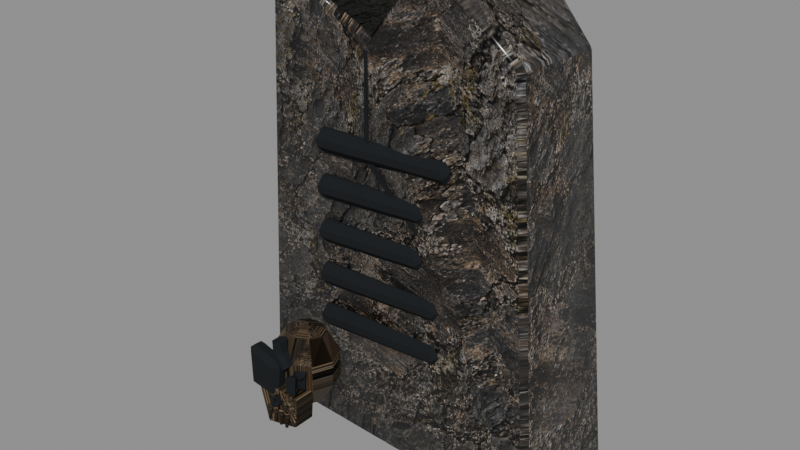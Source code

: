 # Source: MenuGravestoneB.blend  (saved by Blender 5.2.45; exported with 4.5.12 LTS)
import bpy
from mathutils import Matrix  # noqa: F401  (used for matrix-valued properties, if any)

bpy.ops.wm.read_factory_settings(use_empty=True)
scene = bpy.context.scene
scene.name = 'Scene'

# ---- images (referenced by path relative to the original .blend; pixels are not part of the script)
import os
ASSET_DIR = os.environ.get("B2B_ASSET_DIR", "")  # directory of the original .blend (textures are referenced by path, not embedded)
HERE = os.path.dirname(os.path.abspath(__file__))  # packed textures are extracted next to this script under _unpacked/

def load_image(name, relpath, width, height, colorspace="sRGB"):
    """Load a texture the original file referenced (path relative to the .blend, or extracted next to this script)."""
    p = next((c for c in (os.path.join(HERE, relpath), os.path.join(ASSET_DIR, relpath)) if relpath and os.path.exists(c)), "")
    if p:
        img = bpy.data.images.load(p, check_existing=True)
        img.name = name
    else:  # same state as the original file: an image datablock whose file is absent (Cycles renders it pink)
        img = bpy.data.images.new(name, width, height)
        img.source = "FILE"
        img.filepath = "//" + (relpath or name)
    img.colorspace_settings.name = colorspace
    return img
img_menufortressstone_png = load_image('MenuFortressStone.png', '_unpacked/MenuFortressStone.58a9e0ec.png', 1254, 1254, 'sRGB')
img_menufortressstonenormal_png = load_image('MenuFortressStoneNormal.png', '_unpacked/MenuFortressStoneNormal.43822929.png', 1254, 1254, 'Non-Color')

# ---- materials (node trees are filled in below, after node groups)
mat_menucarvedstone = bpy.data.materials.new('MenuCarvedStone')
mat_menucarvedstone.diffuse_color = (0.22, 0.24, 0.26, 1.0)
mat_menumoss = bpy.data.materials.new('MenuMoss')
mat_menumoss.diffuse_color = (0.035, 0.055, 0.022, 1.0)
mat_menublack = bpy.data.materials.new('MenuBlack')
mat_menublack.diffuse_color = (0.012, 0.014, 0.016, 1.0)
mat_menubone = bpy.data.materials.new('MenuBone')
mat_menubone.diffuse_color = (0.12, 0.105, 0.075, 1.0)

# ---- material node trees
mat_menucarvedstone.use_nodes = True; mat_menucarvedstone.node_tree.nodes.clear()
_N = mat_menucarvedstone.node_tree.nodes; _L = mat_menucarvedstone.node_tree.links
n0 = _N.new('ShaderNodeOutputMaterial'); n0.name = 'Material Output'; n0.location = (0, 0)
n1 = _N.new('ShaderNodeRGB'); n1.name = 'Color'; n1.location = (0, 0)
n1.outputs[0].default_value = (0.8, 0.82, 0.84, 1.0)
n2 = _N.new('ShaderNodeTexImage'); n2.name = 'Image Texture'; n2.location = (0, 0)
n2.image = img_menufortressstone_png
n3 = _N.new('ShaderNodeMixRGB'); n3.name = 'Mix (Legacy)'; n3.location = (0, 0)
n3.blend_type = 'MULTIPLY'
n3.inputs[0].default_value = 1.0
n4 = _N.new('ShaderNodeBsdfPrincipled'); n4.name = 'Principled BSDF'; n4.location = (0, 0)
n4.inputs[2].default_value = 0.4472
n4.inputs[10].default_value = 0.005
n4.inputs[13].default_value = 0.18
n4.inputs[19].default_value = 0.35
n4.inputs[20].default_value = 0.15
n5 = _N.new('ShaderNodeTexImage'); n5.name = 'Image Texture.001'; n5.location = (0, 0)
n5.image = img_menufortressstonenormal_png
n6 = _N.new('ShaderNodeNormalMap'); n6.name = 'Normal Map'; n6.location = (0, 0)
n6.width = 160
n6.inputs[0].default_value = 0.8
_L.new(n2.outputs[0], n3.inputs[1])
_L.new(n1.outputs[0], n3.inputs[2])
_L.new(n3.outputs[0], n4.inputs[0])
_L.new(n5.outputs[0], n6.inputs[1])
_L.new(n6.outputs[0], n4.inputs[5])
_L.new(n4.outputs[0], n0.inputs[0])
n0.is_active_output = True
mat_menumoss.use_nodes = True; mat_menumoss.node_tree.nodes.clear()
_N = mat_menumoss.node_tree.nodes; _L = mat_menumoss.node_tree.links
n0 = _N.new('ShaderNodeOutputMaterial'); n0.name = 'Material Output'; n0.location = (0, 0)
n1 = _N.new('ShaderNodeRGB'); n1.name = 'Color'; n1.location = (0, 0)
n1.outputs[0].default_value = (0.045, 0.055, 0.028, 1.0)
n2 = _N.new('ShaderNodeTexImage'); n2.name = 'Image Texture'; n2.location = (0, 0)
n2.image = img_menufortressstone_png
n3 = _N.new('ShaderNodeMixRGB'); n3.name = 'Mix (Legacy)'; n3.location = (0, 0)
n3.blend_type = 'MULTIPLY'
n3.inputs[0].default_value = 1.0
n4 = _N.new('ShaderNodeBsdfPrincipled'); n4.name = 'Principled BSDF'; n4.location = (0, 0)
n4.inputs[2].default_value = 0.5345
n4.inputs[10].default_value = 0.005
n4.inputs[13].default_value = 0.18
n5 = _N.new('ShaderNodeTexImage'); n5.name = 'Image Texture.001'; n5.location = (0, 0)
n5.image = img_menufortressstonenormal_png
n6 = _N.new('ShaderNodeNormalMap'); n6.name = 'Normal Map'; n6.location = (0, 0)
n6.width = 160
n6.inputs[0].default_value = 0.8
_L.new(n2.outputs[0], n3.inputs[1])
_L.new(n1.outputs[0], n3.inputs[2])
_L.new(n3.outputs[0], n4.inputs[0])
_L.new(n5.outputs[0], n6.inputs[1])
_L.new(n6.outputs[0], n4.inputs[5])
_L.new(n4.outputs[0], n0.inputs[0])
n0.is_active_output = True
mat_menublack.use_nodes = True; mat_menublack.node_tree.nodes.clear()
_N = mat_menublack.node_tree.nodes; _L = mat_menublack.node_tree.links
n0 = _N.new('ShaderNodeOutputMaterial'); n0.name = 'Material Output'; n0.location = (0, 0)
n1 = _N.new('ShaderNodeRGB'); n1.name = 'Color'; n1.location = (0, 0)
n1.outputs[0].default_value = (0.012, 0.014, 0.016, 1.0)
n2 = _N.new('ShaderNodeBsdfPrincipled'); n2.name = 'Principled BSDF'; n2.location = (0, 0)
n2.inputs[2].default_value = 1.0
n2.inputs[10].default_value = 0.005
n2.inputs[13].default_value = 0.18
_L.new(n1.outputs[0], n2.inputs[0])
_L.new(n2.outputs[0], n0.inputs[0])
n0.is_active_output = True
mat_menubone.use_nodes = True; mat_menubone.node_tree.nodes.clear()
_N = mat_menubone.node_tree.nodes; _L = mat_menubone.node_tree.links
n0 = _N.new('ShaderNodeOutputMaterial'); n0.name = 'Material Output'; n0.location = (0, 0)
n1 = _N.new('ShaderNodeRGB'); n1.name = 'Color'; n1.location = (0, 0)
n1.outputs[0].default_value = (0.62, 0.52, 0.37, 1.0)
n2 = _N.new('ShaderNodeTexImage'); n2.name = 'Image Texture'; n2.location = (0, 0)
n2.image = img_menufortressstone_png
n3 = _N.new('ShaderNodeMixRGB'); n3.name = 'Mix (Legacy)'; n3.location = (0, 0)
n3.blend_type = 'MULTIPLY'
n3.inputs[0].default_value = 1.0
n4 = _N.new('ShaderNodeBsdfPrincipled'); n4.name = 'Principled BSDF'; n4.location = (0, 0)
n4.inputs[2].default_value = 0.5345
n4.inputs[10].default_value = 0.005
n4.inputs[13].default_value = 0.18
n5 = _N.new('ShaderNodeTexImage'); n5.name = 'Image Texture.001'; n5.location = (0, 0)
n5.image = img_menufortressstonenormal_png
n6 = _N.new('ShaderNodeNormalMap'); n6.name = 'Normal Map'; n6.location = (0, 0)
n6.width = 160
n6.inputs[0].default_value = 0.8
_L.new(n2.outputs[0], n3.inputs[1])
_L.new(n1.outputs[0], n3.inputs[2])
_L.new(n3.outputs[0], n4.inputs[0])
_L.new(n5.outputs[0], n6.inputs[1])
_L.new(n6.outputs[0], n4.inputs[5])
_L.new(n4.outputs[0], n0.inputs[0])
n0.is_active_output = True

# ---- meshes
me_menugravestoneb = bpy.data.meshes.new('MenuGravestoneB')
me_menugravestoneb.from_pydata([(-0.6202, -0.1869, -0.1532), (0.6019, -0.2215, -0.1804), (0.4508, -0.1745, 1.428), (0.1318, -0.1851, 1.694), (-0.08774, -0.2069, 1.409), (-0.5396, -0.1784, 1.587), (-0.6239, 0.2332, -0.142), (0.6008, 0.2284, -0.1754), (0.4376, 0.2115, 1.395), (0.1387, 0.2631, 1.704), (-0.1039, 0.2565, 1.382), (-0.5291, 0.2248, 1.533), (-0.3109, -0.22, 0.318), (-0.31, -0.238, 0.3), (-0.3091, -0.22, 0.282), (-0.31, -0.202, 0.3), (0.1822, -0.22, 0.337), (0.1828, -0.232, 0.325), (0.1835, -0.22, 0.313), (0.1828, -0.208, 0.325), (-0.3109, -0.22, 0.498), (-0.31, -0.238, 0.48), (-0.3091, -0.22, 0.462), (-0.31, -0.202, 0.48), (0.1761, -0.22, 0.517), (0.1767, -0.232, 0.505), (0.1773, -0.22, 0.493), (0.1767, -0.208, 0.505), (-0.3111, -0.22, 0.678), (-0.31, -0.238, 0.66), (-0.3089, -0.22, 0.642), (-0.31, -0.202, 0.66), (0.1051, -0.22, 0.697), (0.1058, -0.232, 0.685), (0.1065, -0.22, 0.673), (0.1058, -0.208, 0.685), (-0.3111, -0.22, 0.858), (-0.31, -0.238, 0.84), (-0.3089, -0.22, 0.822), (-0.31, -0.202, 0.84), (0.1127, -0.22, 0.877), (0.1134, -0.232, 0.865), (0.1141, -0.22, 0.853), (0.1134, -0.208, 0.865), (-0.3109, -0.22, 1.038), (-0.31, -0.238, 1.02), (-0.3091, -0.22, 1.002), (-0.31, -0.202, 1.02), (0.2146, -0.22, 1.057), (0.2152, -0.232, 1.045), (0.2157, -0.22, 1.033), (0.2152, -0.208, 1.045), (-0.11, -0.225, 1.42), (-0.08, -0.225, 1.02), (0.14, -0.225, 0.8), (0.11, -0.225, 0.76), (-0.14, -0.225, 1.0), (-0.11, -0.21, 1.42), (-0.08, -0.21, 1.02), (0.14, -0.21, 0.8), (0.11, -0.21, 0.76), (-0.14, -0.21, 1.0), (-0.23, -0.45, 0.0635), (-0.1492, -0.45, 0.09606), (-0.1681, -0.4043, 0.09606), (-0.216, -0.38, 0.09606), (-0.2704, -0.3884, 0.09606), (-0.3059, -0.4257, 0.09606), (-0.3059, -0.4743, 0.09606), (-0.2704, -0.5116, 0.09606), (-0.216, -0.52, 0.09606), (-0.1681, -0.4957, 0.09606), (-0.09923, -0.45, 0.1813), (-0.1298, -0.376, 0.1813), (-0.2073, -0.3367, 0.1813), (-0.2954, -0.3503, 0.1813), (-0.3529, -0.4106, 0.1813), (-0.3529, -0.4894, 0.1813), (-0.2954, -0.5497, 0.1813), (-0.2073, -0.5633, 0.1813), (-0.1298, -0.524, 0.1813), (-0.09923, -0.45, 0.2867), (-0.1298, -0.376, 0.2867), (-0.2073, -0.3367, 0.2867), (-0.2954, -0.3503, 0.2867), (-0.3529, -0.4106, 0.2867), (-0.3529, -0.4894, 0.2867), (-0.2954, -0.5497, 0.2867), (-0.2073, -0.5633, 0.2867), (-0.1298, -0.524, 0.2867), (-0.1492, -0.45, 0.3719), (-0.1681, -0.4043, 0.3719), (-0.216, -0.38, 0.3719), (-0.2704, -0.3884, 0.3719), (-0.3059, -0.4257, 0.3719), (-0.3059, -0.4743, 0.3719), (-0.2704, -0.5116, 0.3719), (-0.216, -0.52, 0.3719), (-0.1681, -0.4957, 0.3719), (-0.23, -0.45, 0.4045), (-0.329, -0.604, 0.19), (-0.1365, -0.604, 0.1845), (-0.1475, -0.604, 0.058), (-0.285, -0.604, 0.025), (-0.329, -0.516, 0.19), (-0.1365, -0.516, 0.1845), (-0.1475, -0.516, 0.058), (-0.285, -0.516, 0.025), (-0.2548, -0.5853, 0.2725), (-0.34, -0.5853, 0.3), (-0.3345, -0.5853, 0.19), (-0.2657, -0.5853, 0.179), (-0.2548, -0.5765, 0.2725), (-0.34, -0.5765, 0.3), (-0.3345, -0.5765, 0.19), (-0.2657, -0.5765, 0.179), (-0.2052, -0.5853, 0.2725), (-0.12, -0.5853, 0.3), (-0.1255, -0.5853, 0.19), (-0.1943, -0.5853, 0.179), (-0.2052, -0.5765, 0.2725), (-0.12, -0.5765, 0.3), (-0.1255, -0.5765, 0.19), (-0.1943, -0.5765, 0.179), (-0.252, -0.6122, 0.179), (-0.1998, -0.6122, 0.1735), (-0.23, -0.6122, 0.113), (-0.252, -0.604, 0.179), (-0.1998, -0.604, 0.1735), (-0.23, -0.604, 0.113), (-0.2609, -0.604, 0.106), (-0.2694, -0.6153, 0.1074), (-0.2828, -0.611, 0.1052), (-0.2825, -0.597, 0.1024), (-0.269, -0.5927, 0.1029), (-0.2608, -0.615, 0.05041), (-0.2655, -0.6212, 0.05117), (-0.2728, -0.6188, 0.04997), (-0.2726, -0.6112, 0.04847), (-0.2652, -0.6088, 0.04873), (-0.2323, -0.604, 0.106), (-0.2408, -0.6153, 0.1074), (-0.2542, -0.611, 0.1052), (-0.2539, -0.597, 0.1024), (-0.2404, -0.5927, 0.1029), (-0.2322, -0.615, 0.05041), (-0.2369, -0.6212, 0.05117), (-0.2442, -0.6188, 0.04997), (-0.244, -0.6112, 0.04847), (-0.2366, -0.6088, 0.04873), (-0.2037, -0.604, 0.106), (-0.2122, -0.6153, 0.1074), (-0.2256, -0.611, 0.1052), (-0.2253, -0.597, 0.1024), (-0.2118, -0.5927, 0.1029), (-0.2036, -0.615, 0.05041), (-0.2083, -0.6212, 0.05117), (-0.2156, -0.6188, 0.04997), (-0.2154, -0.6112, 0.04847), (-0.208, -0.6088, 0.04873), (-0.1751, -0.604, 0.106), (-0.1836, -0.6153, 0.1074), (-0.197, -0.611, 0.1052), (-0.1967, -0.597, 0.1024), (-0.1832, -0.5927, 0.1029), (-0.175, -0.615, 0.05041), (-0.1797, -0.6212, 0.05117), (-0.187, -0.6188, 0.04997), (-0.1868, -0.6112, 0.04847), (-0.1794, -0.6088, 0.04873), (-0.252, -0.5627, 0.3935), (-0.2438, -0.5627, 0.3165), (-0.197, -0.5627, 0.267), (-0.2052, -0.5627, 0.256), (-0.2575, -0.5627, 0.3165), (-0.252, -0.5589, 0.3935), (-0.2438, -0.5589, 0.3165), (-0.197, -0.5589, 0.267), (-0.2052, -0.5589, 0.256), (-0.2575, -0.5589, 0.3165)], [], [(0, 1, 2, 3, 4, 5), (11, 10, 9, 8, 7, 6), (0, 6, 7, 1), (1, 7, 8, 2), (2, 8, 9, 3), (3, 9, 10, 4), (4, 10, 11, 5), (5, 11, 6, 0), (15, 14, 13, 12), (16, 17, 18, 19), (12, 13, 17, 16), (13, 14, 18, 17), (14, 15, 19, 18), (15, 12, 16, 19), (23, 22, 21, 20), (24, 25, 26, 27), (20, 21, 25, 24), (21, 22, 26, 25), (22, 23, 27, 26), (23, 20, 24, 27), (31, 30, 29, 28), (32, 33, 34, 35), (28, 29, 33, 32), (29, 30, 34, 33), (30, 31, 35, 34), (31, 28, 32, 35), (39, 38, 37, 36), (40, 41, 42, 43), (36, 37, 41, 40), (37, 38, 42, 41), (38, 39, 43, 42), (39, 36, 40, 43), (47, 46, 45, 44), (48, 49, 50, 51), (44, 45, 49, 48), (45, 46, 50, 49), (46, 47, 51, 50), (47, 44, 48, 51), (52, 53, 54, 55, 56), (61, 60, 59, 58, 57), (52, 57, 58, 53), (53, 58, 59, 54), (54, 59, 60, 55), (55, 60, 61, 56), (56, 61, 57, 52), (62, 64, 63), (62, 65, 64), (62, 66, 65), (62, 67, 66), (62, 68, 67), (62, 69, 68), (62, 70, 69), (62, 71, 70), (62, 63, 71), (63, 64, 73, 72), (64, 65, 74, 73), (65, 66, 75, 74), (66, 67, 76, 75), (67, 68, 77, 76), (68, 69, 78, 77), (69, 70, 79, 78), (70, 71, 80, 79), (71, 63, 72, 80), (72, 73, 82, 81), (73, 74, 83, 82), (74, 75, 84, 83), (75, 76, 85, 84), (76, 77, 86, 85), (77, 78, 87, 86), (78, 79, 88, 87), (79, 80, 89, 88), (80, 72, 81, 89), (81, 82, 91, 90), (82, 83, 92, 91), (83, 84, 93, 92), (84, 85, 94, 93), (85, 86, 95, 94), (86, 87, 96, 95), (87, 88, 97, 96), (88, 89, 98, 97), (89, 81, 90, 98), (90, 91, 99), (91, 92, 99), (92, 93, 99), (93, 94, 99), (94, 95, 99), (95, 96, 99), (96, 97, 99), (97, 98, 99), (98, 90, 99), (100, 101, 102, 103), (107, 106, 105, 104), (100, 104, 105, 101), (101, 105, 106, 102), (102, 106, 107, 103), (103, 107, 104, 100), (108, 109, 110, 111), (115, 114, 113, 112), (108, 112, 113, 109), (109, 113, 114, 110), (110, 114, 115, 111), (111, 115, 112, 108), (116, 117, 118, 119), (123, 122, 121, 120), (116, 120, 121, 117), (117, 121, 122, 118), (118, 122, 123, 119), (119, 123, 120, 116), (124, 125, 126), (129, 128, 127), (124, 127, 128, 125), (125, 128, 129, 126), (126, 129, 127, 124), (134, 133, 132, 131, 130), (135, 136, 137, 138, 139), (130, 131, 136, 135), (131, 132, 137, 136), (132, 133, 138, 137), (133, 134, 139, 138), (134, 130, 135, 139), (144, 143, 142, 141, 140), (145, 146, 147, 148, 149), (140, 141, 146, 145), (141, 142, 147, 146), (142, 143, 148, 147), (143, 144, 149, 148), (144, 140, 145, 149), (154, 153, 152, 151, 150), (155, 156, 157, 158, 159), (150, 151, 156, 155), (151, 152, 157, 156), (152, 153, 158, 157), (153, 154, 159, 158), (154, 150, 155, 159), (164, 163, 162, 161, 160), (165, 166, 167, 168, 169), (160, 161, 166, 165), (161, 162, 167, 166), (162, 163, 168, 167), (163, 164, 169, 168), (164, 160, 165, 169), (170, 171, 172, 173, 174), (179, 178, 177, 176, 175), (170, 175, 176, 171), (171, 176, 177, 172), (172, 177, 178, 173), (173, 178, 179, 174), (174, 179, 175, 170)])
me_menugravestoneb.polygons.foreach_set('use_smooth', [1, 1, 1, 1, 1, 0, 0, 0, 0, 0, 0, 0, 0, 0, 0, 0, 0, 0, 0, 0, 0, 0, 0, 0, 0, 0, 0, 0, 0, 0, 0, 0, 0, 0, 0, 0, 0, 0, 0, 0, 0, 0, 0, 0, 0, 0, 0, 0, 0, 0, 0, 0, 0, 0, 0, 0, 0, 0, 0, 0, 0, 0, 0, 0, 0, 0, 0, 0, 0, 0, 0, 0, 0, 0, 0, 0, 0, 0, 0, 0, 0, 0, 0, 0, 0, 0, 0, 0, 0, 0, 0, 0, 0, 0, 0, 0, 0, 0, 0, 0, 0, 0, 0, 0, 0, 0, 0, 0, 0, 0, 0, 0, 0, 0, 0, 0, 0, 0, 0, 0, 0, 0, 0, 0, 0, 0, 0, 0, 0, 0, 0, 0, 0, 0, 0, 0, 0, 0, 0, 0, 0, 0, 0, 0, 0, 0, 0, 0])
me_menugravestoneb.polygons.foreach_set('material_index', [0, 0, 0, 0, 0, 1, 1, 1, 2, 2, 2, 2, 2, 2, 2, 2, 2, 2, 2, 2, 2, 2, 2, 2, 2, 2, 2, 2, 2, 2, 2, 2, 2, 2, 2, 2, 2, 2, 2, 2, 2, 2, 2, 2, 2, 3, 3, 3, 3, 3, 3, 3, 3, 3, 3, 3, 3, 3, 3, 3, 3, 3, 3, 3, 3, 3, 3, 3, 3, 3, 3, 3, 3, 3, 3, 3, 3, 3, 3, 3, 3, 3, 3, 3, 3, 3, 3, 3, 3, 3, 3, 3, 3, 3, 3, 3, 2, 2, 2, 2, 2, 2, 2, 2, 2, 2, 2, 2, 2, 2, 2, 2, 2, 3, 3, 3, 3, 3, 3, 3, 3, 3, 3, 3, 3, 3, 3, 3, 3, 3, 3, 3, 3, 3, 3, 3, 3, 3, 3, 3, 3, 2, 2, 2, 2, 2, 2, 2])
_uv = me_menugravestoneb.uv_layers.new(name='UVMap')
_uv.uv.foreach_set('vector', [548.2, 694.5, 548.4, 693.9, 549.2, 694.3, 549.2, 694.5, 549.1, 694.5, 549.1, 694.8, 549.0, 694.7, 549.0, 694.5, 549.2, 694.5, 549.1, 694.3, 548.4, 693.9, 548.2, 694.5, 548.2, 694.5, 548.4, 694.6, 548.6, 694.0, 548.4, 693.9, 548.3, 694.3, 548.4, 694.1, 549.1, 694.5, 549.0, 694.7, 548.5, 694.0, 548.6, 694.1, 548.6, 694.2, 548.4, 694.1, 549.1, 694.8, 549.2, 694.6, 549.1, 694.5, 549.0, 694.7, 548.3, 694.2, 548.5, 694.3, 548.4, 694.5, 548.2, 694.5, 549.1, 694.6, 549.2, 694.4, 548.4, 694.1, 548.3, 694.3, 548.5, 694.4, 548.5, 694.4, 548.5, 694.4, 548.5, 694.4, 548.5, 694.4, 548.5, 694.4, 548.5, 694.4, 548.5, 694.4, 548.5, 694.4, 548.5, 694.4, 548.6, 694.2, 548.6, 694.2, 548.5, 694.4, 548.5, 694.4, 548.6, 694.2, 548.6, 694.2, 548.5, 694.4, 548.5, 694.4, 548.6, 694.2, 548.6, 694.2, 548.5, 694.4, 548.5, 694.4, 548.6, 694.2, 548.6, 694.2, 548.6, 694.4, 548.6, 694.4, 548.6, 694.4, 548.6, 694.4, 548.6, 694.4, 548.6, 694.4, 548.6, 694.4, 548.6, 694.4, 548.6, 694.5, 548.6, 694.5, 548.7, 694.2, 548.7, 694.2, 548.6, 694.5, 548.6, 694.5, 548.7, 694.2, 548.7, 694.2, 548.6, 694.5, 548.6, 694.5, 548.7, 694.2, 548.7, 694.2, 548.6, 694.5, 548.6, 694.5, 548.7, 694.2, 548.7, 694.2, 548.7, 694.4, 548.7, 694.4, 548.7, 694.5, 548.7, 694.5, 548.7, 694.5, 548.7, 694.5, 548.7, 694.5, 548.7, 694.4, 548.7, 694.5, 548.7, 694.5, 548.7, 694.3, 548.8, 694.3, 548.7, 694.5, 548.7, 694.5, 548.7, 694.3, 548.7, 694.3, 548.7, 694.5, 548.7, 694.5, 548.7, 694.3, 548.7, 694.3, 548.7, 694.5, 548.7, 694.5, 548.8, 694.3, 548.7, 694.3, 548.8, 694.5, 548.8, 694.5, 548.8, 694.5, 548.8, 694.5, 548.8, 694.5, 548.8, 694.5, 548.8, 694.5, 548.8, 694.5, 548.8, 694.5, 548.7, 694.5, 548.8, 694.3, 548.8, 694.3, 548.7, 694.5, 548.7, 694.5, 548.8, 694.3, 548.8, 694.3, 548.7, 694.5, 548.7, 694.5, 548.8, 694.3, 548.8, 694.3, 548.7, 694.5, 548.8, 694.5, 548.8, 694.3, 548.8, 694.3, 548.9, 694.5, 548.8, 694.5, 548.8, 694.5, 548.9, 694.5, 548.8, 694.6, 548.8, 694.6, 548.8, 694.6, 548.8, 694.6, 548.8, 694.6, 548.8, 694.6, 548.9, 694.3, 548.9, 694.3, 548.8, 694.6, 548.8, 694.6, 548.9, 694.3, 548.9, 694.3, 548.8, 694.6, 548.8, 694.6, 548.9, 694.3, 548.9, 694.3, 548.8, 694.6, 548.8, 694.6, 548.9, 694.3, 548.9, 694.3, 549.1, 694.5, 548.9, 694.4, 548.8, 694.3, 548.8, 694.3, 548.9, 694.5, 548.9, 694.5, 548.8, 694.3, 548.8, 694.3, 548.9, 694.4, 549.1, 694.5, 549.0, 694.6, 549.0, 694.6, 548.9, 694.5, 548.8, 694.5, 548.3, 694.2, 548.3, 694.2, 548.3, 694.1, 548.3, 694.1, 548.7, 694.5, 548.7, 694.5, 548.7, 694.5, 548.7, 694.5, 548.3, 694.1, 548.3, 694.1, 548.3, 694.3, 548.3, 694.3, 548.8, 694.5, 548.8, 694.5, 549.0, 694.6, 549.0, 694.6, 548.2, 694.3, 548.2, 694.2, 548.2, 694.2, 548.2, 694.3, 548.2, 694.3, 548.2, 694.2, 548.2, 694.3, 548.2, 694.3, 548.2, 694.3, 548.2, 694.3, 548.2, 694.3, 548.2, 694.3, 548.2, 694.3, 548.1, 694.3, 548.2, 694.3, 548.2, 694.3, 548.1, 694.3, 548.1, 694.3, 548.2, 694.3, 548.1, 694.2, 548.1, 694.3, 548.2, 694.3, 548.1, 694.2, 548.1, 694.2, 548.2, 694.3, 548.2, 694.2, 548.1, 694.2, 548.4, 694.5, 548.4, 694.4, 548.4, 694.4, 548.4, 694.5, 548.4, 694.3, 548.4, 694.3, 548.5, 694.4, 548.5, 694.3, 548.4, 694.3, 548.4, 694.4, 548.4, 694.4, 548.5, 694.4, 548.4, 694.4, 548.4, 694.4, 548.4, 694.5, 548.4, 694.4, 548.4, 694.4, 548.4, 694.5, 548.4, 694.5, 548.4, 694.5, 548.4, 694.5, 548.4, 694.5, 548.4, 694.5, 548.4, 694.5, 548.4, 694.4, 548.4, 694.3, 548.5, 694.4, 548.4, 694.4, 548.4, 694.3, 548.4, 694.3, 548.5, 694.3, 548.5, 694.4, 548.4, 694.5, 548.4, 694.5, 548.4, 694.5, 548.4, 694.5, 548.4, 694.5, 548.4, 694.4, 548.5, 694.5, 548.5, 694.5, 548.5, 694.3, 548.5, 694.4, 548.5, 694.4, 548.5, 694.3, 548.5, 694.4, 548.4, 694.4, 548.5, 694.4, 548.5, 694.4, 548.4, 694.4, 548.4, 694.5, 548.5, 694.5, 548.5, 694.4, 548.4, 694.5, 548.4, 694.5, 548.5, 694.5, 548.5, 694.5, 548.4, 694.5, 548.4, 694.5, 548.4, 694.5, 548.5, 694.5, 548.4, 694.4, 548.5, 694.4, 548.5, 694.4, 548.5, 694.4, 548.5, 694.4, 548.5, 694.3, 548.5, 694.3, 548.5, 694.4, 548.4, 694.5, 548.4, 694.5, 548.5, 694.5, 548.5, 694.5, 548.5, 694.5, 548.5, 694.5, 548.5, 694.5, 548.5, 694.5, 548.5, 694.3, 548.5, 694.4, 548.5, 694.4, 548.6, 694.4, 548.5, 694.4, 548.5, 694.4, 548.5, 694.4, 548.5, 694.4, 548.5, 694.4, 548.5, 694.5, 548.5, 694.5, 548.5, 694.5, 548.5, 694.5, 548.5, 694.5, 548.5, 694.5, 548.5, 694.5, 548.5, 694.5, 548.4, 694.5, 548.5, 694.5, 548.5, 694.5, 548.5, 694.4, 548.5, 694.4, 548.5, 694.4, 548.5, 694.4, 548.5, 694.4, 548.5, 694.3, 548.6, 694.4, 548.5, 694.4, 548.5, 694.5, 548.5, 694.5, 548.5, 694.5, 548.5, 694.5, 548.2, 694.2, 548.2, 694.2, 548.2, 694.3, 548.2, 694.2, 548.2, 694.3, 548.2, 694.3, 548.2, 694.3, 548.2, 694.3, 548.2, 694.3, 548.2, 694.3, 548.2, 694.3, 548.2, 694.3, 548.2, 694.3, 548.1, 694.3, 548.2, 694.3, 548.1, 694.3, 548.1, 694.3, 548.2, 694.3, 548.1, 694.3, 548.1, 694.2, 548.2, 694.3, 548.1, 694.2, 548.1, 694.2, 548.2, 694.3, 548.1, 694.2, 548.2, 694.2, 548.2, 694.3, 548.4, 694.4, 548.5, 694.3, 548.4, 694.3, 548.4, 694.4, 548.4, 694.4, 548.4, 694.3, 548.5, 694.3, 548.4, 694.4, 548.1, 694.3, 548.1, 694.3, 548.1, 694.2, 548.1, 694.2, 548.4, 694.5, 548.4, 694.5, 548.3, 694.5, 548.3, 694.5, 548.1, 694.2, 548.1, 694.2, 548.1, 694.3, 548.1, 694.3, 548.3, 694.5, 548.3, 694.5, 548.4, 694.5, 548.4, 694.5, 548.5, 694.4, 548.5, 694.4, 548.4, 694.4, 548.4, 694.4, 548.4, 694.4, 548.4, 694.4, 548.5, 694.4, 548.5, 694.4, 548.1, 694.2, 548.1, 694.2, 548.1, 694.3, 548.1, 694.3, 548.4, 694.6, 548.4, 694.6, 548.4, 694.5, 548.4, 694.5, 548.1, 694.3, 548.1, 694.3, 548.1, 694.3, 548.1, 694.3, 548.4, 694.5, 548.4, 694.5, 548.4, 694.5, 548.4, 694.6, 548.5, 694.4, 548.5, 694.3, 548.5, 694.3, 548.5, 694.4, 548.5, 694.4, 548.5, 694.3, 548.5, 694.3, 548.5, 694.4, 548.1, 694.2, 548.1, 694.2, 548.1, 694.2, 548.1, 694.2, 548.4, 694.6, 548.4, 694.6, 548.4, 694.5, 548.4, 694.5, 548.1, 694.2, 548.1, 694.2, 548.1, 694.2, 548.1, 694.2, 548.4, 694.5, 548.4, 694.5, 548.4, 694.5, 548.4, 694.6, 548.4, 694.4, 548.5, 694.4, 548.4, 694.4, 548.4, 694.4, 548.5, 694.4, 548.4, 694.4, 548.1, 694.2, 548.1, 694.2, 548.1, 694.2, 548.1, 694.2, 548.4, 694.5, 548.4, 694.5, 548.4, 694.5, 548.4, 694.5, 548.4, 694.5, 548.4, 694.5, 548.4, 694.5, 548.4, 694.5, 548.1, 694.3, 548.1, 694.3, 548.1, 694.3, 548.1, 694.2, 548.1, 694.2, 548.1, 694.2, 548.1, 694.2, 548.1, 694.2, 548.1, 694.3, 548.1, 694.2, 548.4, 694.5, 548.4, 694.5, 548.3, 694.5, 548.3, 694.5, 548.4, 694.4, 548.4, 694.4, 548.4, 694.4, 548.4, 694.4, 548.4, 694.5, 548.4, 694.5, 548.3, 694.5, 548.3, 694.5, 548.4, 694.4, 548.4, 694.4, 548.4, 694.4, 548.4, 694.4, 548.4, 694.5, 548.4, 694.5, 548.3, 694.5, 548.3, 694.5, 548.1, 694.2, 548.1, 694.2, 548.1, 694.2, 548.1, 694.2, 548.1, 694.2, 548.1, 694.2, 548.1, 694.2, 548.1, 694.2, 548.1, 694.2, 548.1, 694.2, 548.4, 694.5, 548.4, 694.5, 548.3, 694.5, 548.3, 694.5, 548.4, 694.4, 548.4, 694.4, 548.4, 694.4, 548.4, 694.3, 548.4, 694.5, 548.4, 694.5, 548.3, 694.5, 548.3, 694.5, 548.4, 694.4, 548.4, 694.4, 548.4, 694.3, 548.4, 694.4, 548.4, 694.5, 548.4, 694.5, 548.3, 694.5, 548.3, 694.5, 548.1, 694.2, 548.1, 694.2, 548.1, 694.2, 548.1, 694.2, 548.1, 694.2, 548.1, 694.2, 548.1, 694.2, 548.1, 694.2, 548.1, 694.2, 548.1, 694.2, 548.4, 694.5, 548.4, 694.5, 548.3, 694.5, 548.3, 694.5, 548.4, 694.3, 548.4, 694.4, 548.4, 694.3, 548.4, 694.3, 548.4, 694.5, 548.4, 694.5, 548.3, 694.5, 548.3, 694.5, 548.4, 694.4, 548.4, 694.3, 548.4, 694.3, 548.4, 694.3, 548.4, 694.5, 548.4, 694.5, 548.3, 694.5, 548.3, 694.5, 548.1, 694.2, 548.1, 694.2, 548.1, 694.2, 548.1, 694.2, 548.1, 694.2, 548.1, 694.2, 548.1, 694.2, 548.1, 694.2, 548.1, 694.2, 548.1, 694.2, 548.4, 694.5, 548.4, 694.5, 548.3, 694.5, 548.3, 694.5, 548.4, 694.3, 548.4, 694.3, 548.4, 694.3, 548.4, 694.3, 548.4, 694.5, 548.4, 694.5, 548.3, 694.5, 548.3, 694.5, 548.4, 694.3, 548.4, 694.3, 548.4, 694.3, 548.4, 694.3, 548.4, 694.5, 548.4, 694.5, 548.3, 694.5, 548.3, 694.5, 548.5, 694.4, 548.5, 694.4, 548.5, 694.4, 548.5, 694.4, 548.5, 694.4, 548.5, 694.4, 548.5, 694.4, 548.5, 694.4, 548.5, 694.4, 548.5, 694.4, 548.5, 694.6, 548.5, 694.6, 548.5, 694.5, 548.5, 694.5, 548.5, 694.5, 548.5, 694.5, 548.4, 694.5, 548.4, 694.5, 548.4, 694.5, 548.4, 694.5, 548.4, 694.5, 548.4, 694.5, 548.4, 694.5, 548.4, 694.5, 548.5, 694.5, 548.5, 694.5, 548.5, 694.5, 548.5, 694.5, 548.5, 694.6, 548.5, 694.6])
me_menugravestoneb.materials.append(mat_menucarvedstone)
me_menugravestoneb.materials.append(mat_menumoss)
me_menugravestoneb.materials.append(mat_menublack)
me_menugravestoneb.materials.append(mat_menubone)
me_menugravestoneb.update()

# ---- objects
ob_menugravestoneb = bpy.data.objects.new('MenuGravestoneB', me_menugravestoneb)

# ---- transforms, parenting, visibility, modifiers, constraints
ob_menugravestoneb.location = (0.0, 0.0, 0.0)
_vg = ob_menugravestoneb.vertex_groups.new(name='Weathered surface')
_vg.add([0, 1, 2, 3, 4, 5, 6, 7, 8, 9, 10, 11, 12, 13, 14, 15, 16, 17, 18, 19, 20, 21, 22, 23, 24, 25, 26, 27, 28, 29, 30, 31, 32, 33, 34, 35, 36, 37, 38, 39, 40, 41, 42, 43, 44, 45, 46, 47, 48, 49, 50, 51, 52, 53, 54, 55, 56, 57, 58, 59, 60, 61, 108, 109, 110, 111, 112, 113, 114, 115, 116, 117, 118, 119, 120, 121, 122, 123, 124, 125, 126, 127, 128, 129, 170, 171, 172, 173, 174, 175, 176, 177, 178, 179], 1.0, 'REPLACE')
_m = ob_menugravestoneb.modifiers.new('Stone edge wear', 'BEVEL')
_m.width = 0.025
_m.width_pct = 0.025
_m = ob_menugravestoneb.modifiers.new('Eroded stone noise', 'DISPLACE')
_m.vertex_group = 'Weathered surface'
_m.mid_level = 0.52
_m.strength = 0.0715

# ---- collection membership
scene.collection.objects.link(ob_menugravestoneb)

# ---- scene / render settings (as saved in the file)
scene.frame_start = 0; scene.frame_end = 96; scene.frame_set(1)
scene.render.engine = 'BLENDER_EEVEE_NEXT'
scene.render.bake_bias = 0.0
scene.render.bake_samples = 0
scene.render.compositor_device = 'GPU'
scene.eevee.use_volume_custom_range = False
scene.eevee.fast_gi_thickness_near = 0.1
scene.eevee.fast_gi_thickness_far = 0.0
scene.eevee.ray_tracing_options.screen_trace_thickness = 0.1
bpy.context.view_layer.update()

# ---- added for rendering (the .blend has no active camera and no usable light): camera, sun + grey world if the file has none
cam_auto = bpy.data.cameras.new('AutoCamera')
cam_auto.lens = 50.0
cam_auto.sensor_width = 36.0
cam_auto.clip_end = 1000.0
ob_auto_camera = bpy.data.objects.new('AutoCamera', cam_auto)
scene.collection.objects.link(ob_auto_camera)
ob_auto_camera.location = (2.21804, -2.85352, 2.54322)
ob_auto_camera.rotation_euler = (1.09748, -7.21219e-08, 0.694738)
scene.camera = ob_auto_camera
light_auto_sun = bpy.data.lights.new('AutoSun', 'SUN')
light_auto_sun.energy = 3.0
light_auto_sun.angle = 0.0523599
ob_auto_sun = bpy.data.objects.new('AutoSun', light_auto_sun)
scene.collection.objects.link(ob_auto_sun)
ob_auto_sun.rotation_euler = (0.872665, 0.174533, 0.523599)
if scene.world is None:
    world_auto = bpy.data.worlds.new('AutoWorld')
    world_auto.color = (0.3, 0.3, 0.3)
    scene.world = world_auto
bpy.context.view_layer.update()
